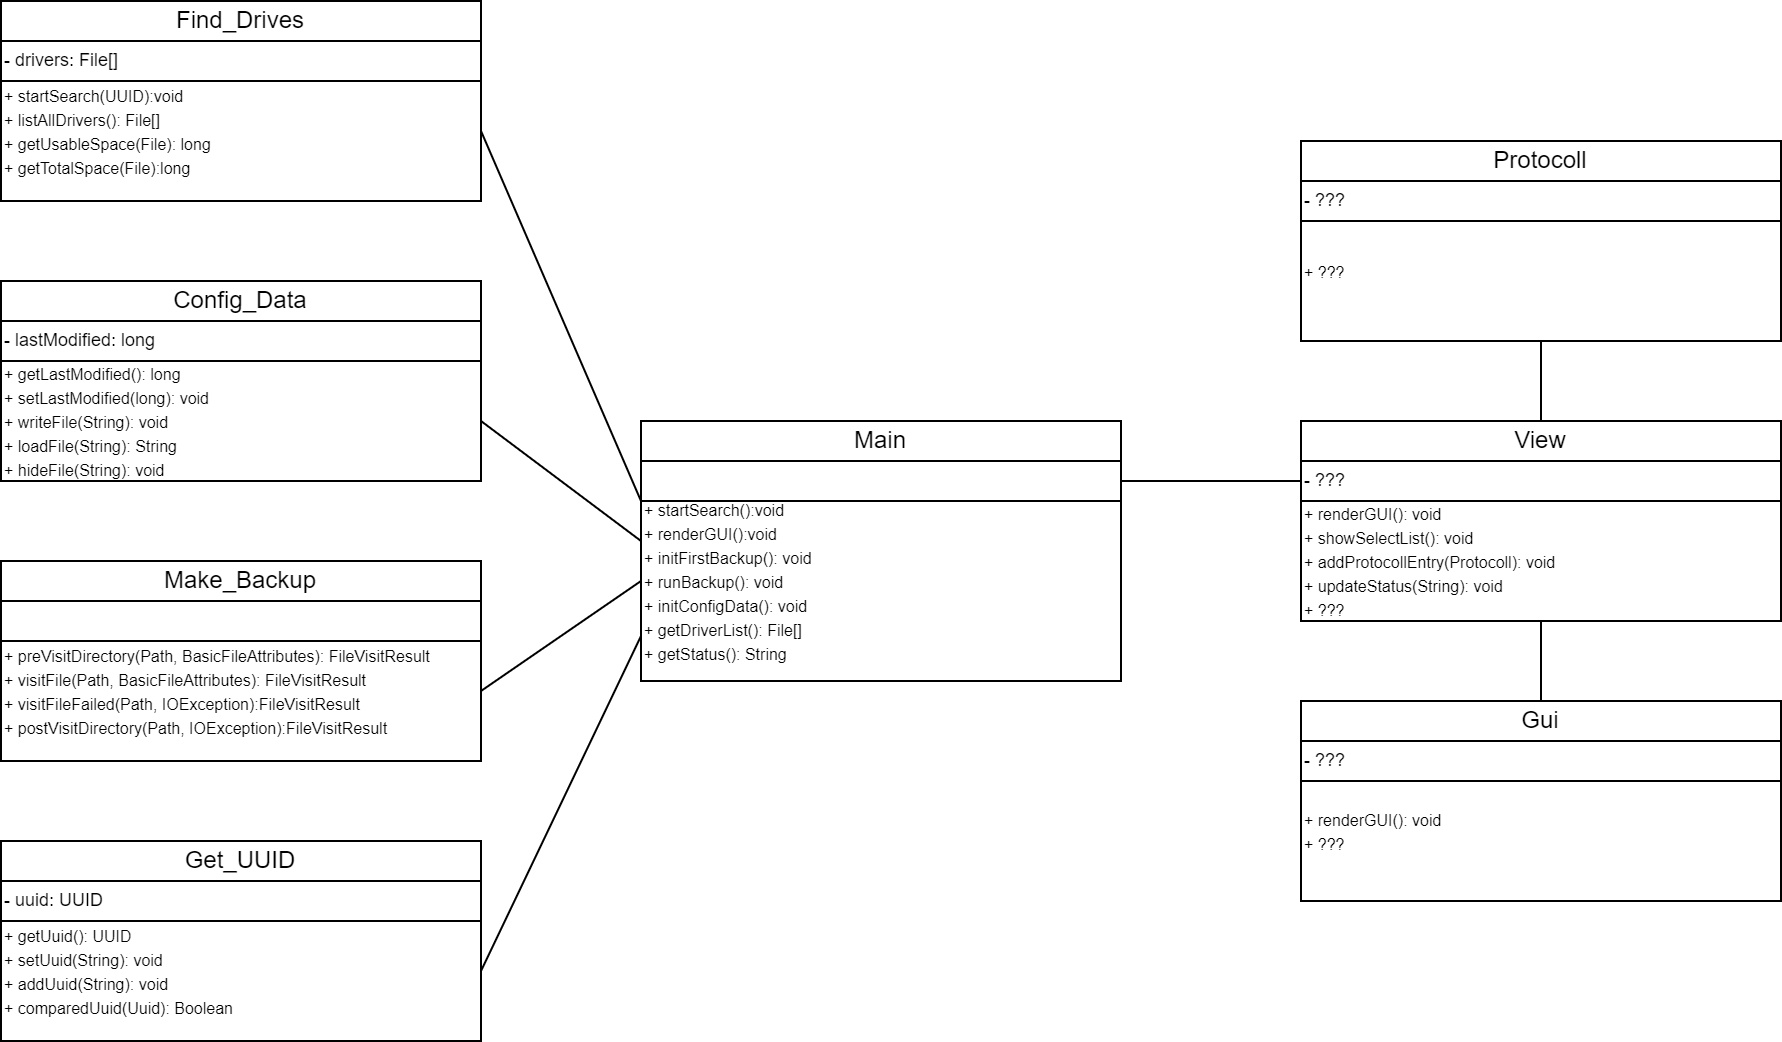

The diagram above was exported from draw.io. Its source (the exported page's mxGraphModel, read from the mxfile embedded in the PNG):
<mxGraphModel dx="384" dy="292" grid="1" gridSize="10" guides="1" tooltips="1" connect="1" arrows="1" fold="1" page="1" pageScale="1" pageWidth="3300" pageHeight="2339" math="0" shadow="0">
  <root>
    <mxCell id="0" />
    <mxCell id="1" parent="0" />
    <mxCell id="QiYBrhJ7gyg8q-LHTaML-1" value="" style="rounded=0;whiteSpace=wrap;html=1;" vertex="1" parent="1">
      <mxGeometry x="440" y="700" width="240" height="60" as="geometry" />
    </mxCell>
    <mxCell id="QiYBrhJ7gyg8q-LHTaML-2" value="" style="rounded=0;whiteSpace=wrap;html=1;" vertex="1" parent="1">
      <mxGeometry x="440" y="660" width="240" height="20" as="geometry" />
    </mxCell>
    <mxCell id="QiYBrhJ7gyg8q-LHTaML-3" value="" style="rounded=0;whiteSpace=wrap;html=1;" vertex="1" parent="1">
      <mxGeometry x="440" y="680" width="240" height="20" as="geometry" />
    </mxCell>
    <mxCell id="QiYBrhJ7gyg8q-LHTaML-4" value="Make_Backup" style="text;html=1;align=center;verticalAlign=middle;whiteSpace=wrap;rounded=0;" vertex="1" parent="1">
      <mxGeometry x="450" y="660" width="220" height="20" as="geometry" />
    </mxCell>
    <mxCell id="QiYBrhJ7gyg8q-LHTaML-64" style="edgeStyle=none;rounded=0;orthogonalLoop=1;jettySize=auto;html=1;exitX=1;exitY=0.5;exitDx=0;exitDy=0;entryX=0;entryY=0.5;entryDx=0;entryDy=0;strokeColor=default;align=center;verticalAlign=middle;fontFamily=Helvetica;fontSize=11;fontColor=default;labelBackgroundColor=default;endArrow=none;endFill=0;" edge="1" parent="1" source="QiYBrhJ7gyg8q-LHTaML-5" target="QiYBrhJ7gyg8q-LHTaML-36">
      <mxGeometry relative="1" as="geometry" />
    </mxCell>
    <mxCell id="QiYBrhJ7gyg8q-LHTaML-5" value="&lt;font style=&quot;font-size: 8px;&quot;&gt;+ preVisitDirectory(Path, BasicFileAttributes): FileVisitResult&lt;br&gt;+ visitFile(Path, BasicFileAttributes): FileVisitResult&lt;br&gt;+ visitFileFailed(Path, IOException):FileVisitResult&lt;br&gt;+ postVisitDirectory(Path, IOException):FileVisitResult&lt;br&gt;&lt;/font&gt;" style="text;html=1;align=left;verticalAlign=middle;whiteSpace=wrap;rounded=0;fontSize=10;labelPosition=center;verticalLabelPosition=middle;" vertex="1" parent="1">
      <mxGeometry x="440" y="700" width="240" height="50" as="geometry" />
    </mxCell>
    <mxCell id="QiYBrhJ7gyg8q-LHTaML-6" value="" style="rounded=0;whiteSpace=wrap;html=1;" vertex="1" parent="1">
      <mxGeometry x="440" y="420" width="240" height="60" as="geometry" />
    </mxCell>
    <mxCell id="QiYBrhJ7gyg8q-LHTaML-7" value="" style="rounded=0;whiteSpace=wrap;html=1;" vertex="1" parent="1">
      <mxGeometry x="440" y="380" width="240" height="20" as="geometry" />
    </mxCell>
    <mxCell id="QiYBrhJ7gyg8q-LHTaML-8" value="" style="rounded=0;whiteSpace=wrap;html=1;" vertex="1" parent="1">
      <mxGeometry x="440" y="400" width="240" height="20" as="geometry" />
    </mxCell>
    <mxCell id="QiYBrhJ7gyg8q-LHTaML-9" value="Find_Drives" style="text;html=1;align=center;verticalAlign=middle;whiteSpace=wrap;rounded=0;" vertex="1" parent="1">
      <mxGeometry x="450" y="380" width="220" height="20" as="geometry" />
    </mxCell>
    <mxCell id="QiYBrhJ7gyg8q-LHTaML-62" style="rounded=0;orthogonalLoop=1;jettySize=auto;html=1;exitX=1;exitY=0.5;exitDx=0;exitDy=0;entryX=0;entryY=0;entryDx=0;entryDy=0;endArrow=none;endFill=0;" edge="1" parent="1" source="QiYBrhJ7gyg8q-LHTaML-10" target="QiYBrhJ7gyg8q-LHTaML-36">
      <mxGeometry relative="1" as="geometry" />
    </mxCell>
    <mxCell id="QiYBrhJ7gyg8q-LHTaML-10" value="&lt;font style=&quot;font-size: 8px;&quot;&gt;+ startSearch(UUID):void&lt;br&gt;+ listAllDrivers(): File[]&lt;br&gt;+ getUsableSpace(File): long&lt;br&gt;+ getTotalSpace(File):long&lt;br&gt;&lt;/font&gt;" style="text;html=1;align=left;verticalAlign=middle;whiteSpace=wrap;rounded=0;fontSize=10;labelPosition=center;verticalLabelPosition=middle;" vertex="1" parent="1">
      <mxGeometry x="440" y="420" width="240" height="50" as="geometry" />
    </mxCell>
    <mxCell id="QiYBrhJ7gyg8q-LHTaML-11" value="- drivers: File[]" style="text;html=1;align=left;verticalAlign=middle;whiteSpace=wrap;rounded=0;fontSize=9;" vertex="1" parent="1">
      <mxGeometry x="440" y="400" width="150" height="20" as="geometry" />
    </mxCell>
    <mxCell id="QiYBrhJ7gyg8q-LHTaML-12" value="" style="rounded=0;whiteSpace=wrap;html=1;" vertex="1" parent="1">
      <mxGeometry x="440" y="840" width="240" height="60" as="geometry" />
    </mxCell>
    <mxCell id="QiYBrhJ7gyg8q-LHTaML-13" value="" style="rounded=0;whiteSpace=wrap;html=1;" vertex="1" parent="1">
      <mxGeometry x="440" y="800" width="240" height="20" as="geometry" />
    </mxCell>
    <mxCell id="QiYBrhJ7gyg8q-LHTaML-14" value="" style="rounded=0;whiteSpace=wrap;html=1;" vertex="1" parent="1">
      <mxGeometry x="440" y="820" width="240" height="20" as="geometry" />
    </mxCell>
    <mxCell id="QiYBrhJ7gyg8q-LHTaML-15" value="Get_UUID" style="text;html=1;align=center;verticalAlign=middle;whiteSpace=wrap;rounded=0;" vertex="1" parent="1">
      <mxGeometry x="450" y="800" width="220" height="20" as="geometry" />
    </mxCell>
    <mxCell id="QiYBrhJ7gyg8q-LHTaML-65" style="edgeStyle=none;rounded=0;orthogonalLoop=1;jettySize=auto;html=1;exitX=1;exitY=0.5;exitDx=0;exitDy=0;entryX=0;entryY=0.75;entryDx=0;entryDy=0;strokeColor=default;align=center;verticalAlign=middle;fontFamily=Helvetica;fontSize=11;fontColor=default;labelBackgroundColor=default;endArrow=none;endFill=0;" edge="1" parent="1" source="QiYBrhJ7gyg8q-LHTaML-16" target="QiYBrhJ7gyg8q-LHTaML-32">
      <mxGeometry relative="1" as="geometry" />
    </mxCell>
    <mxCell id="QiYBrhJ7gyg8q-LHTaML-16" value="&lt;font style=&quot;font-size: 8px;&quot;&gt;+ getUuid(): UUID&lt;br&gt;+ setUuid(String): void&lt;br&gt;+ addUuid(String): void&lt;br&gt;+ comparedUuid(Uuid): Boolean&lt;br&gt;&lt;/font&gt;" style="text;html=1;align=left;verticalAlign=middle;whiteSpace=wrap;rounded=0;fontSize=10;labelPosition=center;verticalLabelPosition=middle;" vertex="1" parent="1">
      <mxGeometry x="440" y="840" width="240" height="50" as="geometry" />
    </mxCell>
    <mxCell id="QiYBrhJ7gyg8q-LHTaML-17" value="- uuid: UUID" style="text;html=1;align=left;verticalAlign=middle;whiteSpace=wrap;rounded=0;fontSize=9;" vertex="1" parent="1">
      <mxGeometry x="440" y="820" width="150" height="20" as="geometry" />
    </mxCell>
    <mxCell id="QiYBrhJ7gyg8q-LHTaML-18" value="" style="rounded=0;whiteSpace=wrap;html=1;" vertex="1" parent="1">
      <mxGeometry x="440" y="560" width="240" height="60" as="geometry" />
    </mxCell>
    <mxCell id="QiYBrhJ7gyg8q-LHTaML-19" value="" style="rounded=0;whiteSpace=wrap;html=1;" vertex="1" parent="1">
      <mxGeometry x="440" y="520" width="240" height="20" as="geometry" />
    </mxCell>
    <mxCell id="QiYBrhJ7gyg8q-LHTaML-20" value="" style="rounded=0;whiteSpace=wrap;html=1;" vertex="1" parent="1">
      <mxGeometry x="440" y="540" width="240" height="20" as="geometry" />
    </mxCell>
    <mxCell id="QiYBrhJ7gyg8q-LHTaML-21" value="Config_Data" style="text;html=1;align=center;verticalAlign=middle;whiteSpace=wrap;rounded=0;" vertex="1" parent="1">
      <mxGeometry x="450" y="520" width="220" height="20" as="geometry" />
    </mxCell>
    <mxCell id="QiYBrhJ7gyg8q-LHTaML-63" style="edgeStyle=none;rounded=0;orthogonalLoop=1;jettySize=auto;html=1;exitX=1;exitY=0.5;exitDx=0;exitDy=0;entryX=0;entryY=0.25;entryDx=0;entryDy=0;strokeColor=default;align=center;verticalAlign=middle;fontFamily=Helvetica;fontSize=11;fontColor=default;labelBackgroundColor=default;endArrow=none;endFill=0;" edge="1" parent="1" source="QiYBrhJ7gyg8q-LHTaML-22" target="QiYBrhJ7gyg8q-LHTaML-36">
      <mxGeometry relative="1" as="geometry" />
    </mxCell>
    <mxCell id="QiYBrhJ7gyg8q-LHTaML-22" value="&lt;font style=&quot;font-size: 8px;&quot;&gt;+ getLastModified(): long&lt;br&gt;+ setLastModified(long): void&lt;br&gt;+ writeFile(String): void&lt;br&gt;+ loadFile(String): String&lt;br&gt;+ hideFile(String): void&lt;br&gt;&lt;/font&gt;" style="text;html=1;align=left;verticalAlign=middle;whiteSpace=wrap;rounded=0;fontSize=10;labelPosition=center;verticalLabelPosition=middle;" vertex="1" parent="1">
      <mxGeometry x="440" y="560" width="240" height="60" as="geometry" />
    </mxCell>
    <mxCell id="QiYBrhJ7gyg8q-LHTaML-24" value="- lastModified: long" style="text;html=1;align=left;verticalAlign=middle;whiteSpace=wrap;rounded=0;fontSize=9;" vertex="1" parent="1">
      <mxGeometry x="440" y="540" width="150" height="20" as="geometry" />
    </mxCell>
    <mxCell id="QiYBrhJ7gyg8q-LHTaML-32" value="" style="rounded=0;whiteSpace=wrap;html=1;" vertex="1" parent="1">
      <mxGeometry x="760" y="630" width="240" height="90" as="geometry" />
    </mxCell>
    <mxCell id="QiYBrhJ7gyg8q-LHTaML-33" value="" style="rounded=0;whiteSpace=wrap;html=1;" vertex="1" parent="1">
      <mxGeometry x="760" y="590" width="240" height="20" as="geometry" />
    </mxCell>
    <mxCell id="QiYBrhJ7gyg8q-LHTaML-70" style="edgeStyle=none;rounded=0;orthogonalLoop=1;jettySize=auto;html=1;exitX=1;exitY=0.5;exitDx=0;exitDy=0;entryX=0;entryY=0.5;entryDx=0;entryDy=0;strokeColor=default;align=center;verticalAlign=middle;fontFamily=Helvetica;fontSize=11;fontColor=default;labelBackgroundColor=default;endArrow=none;endFill=0;" edge="1" parent="1" source="QiYBrhJ7gyg8q-LHTaML-34" target="QiYBrhJ7gyg8q-LHTaML-43">
      <mxGeometry relative="1" as="geometry" />
    </mxCell>
    <mxCell id="QiYBrhJ7gyg8q-LHTaML-34" value="" style="rounded=0;whiteSpace=wrap;html=1;" vertex="1" parent="1">
      <mxGeometry x="760" y="610" width="240" height="20" as="geometry" />
    </mxCell>
    <mxCell id="QiYBrhJ7gyg8q-LHTaML-35" value="Main" style="text;html=1;align=center;verticalAlign=middle;whiteSpace=wrap;rounded=0;" vertex="1" parent="1">
      <mxGeometry x="770" y="590" width="220" height="20" as="geometry" />
    </mxCell>
    <mxCell id="QiYBrhJ7gyg8q-LHTaML-36" value="&lt;font style=&quot;font-size: 8px;&quot;&gt;+ startSearch():void&lt;br&gt;+ renderGUI():void&lt;br&gt;+ initFirstBackup(): void&lt;br&gt;+ runBackup(): void&lt;br&gt;+ initConfigData(): void&lt;br&gt;+ getDriverList(): File[]&lt;br&gt;+ getStatus(): String&lt;br&gt;&lt;/font&gt;" style="text;html=1;align=left;verticalAlign=middle;whiteSpace=wrap;rounded=0;fontSize=10;labelPosition=center;verticalLabelPosition=middle;" vertex="1" parent="1">
      <mxGeometry x="760" y="630" width="240" height="80" as="geometry" />
    </mxCell>
    <mxCell id="QiYBrhJ7gyg8q-LHTaML-68" style="edgeStyle=none;rounded=0;orthogonalLoop=1;jettySize=auto;html=1;exitX=0.5;exitY=1;exitDx=0;exitDy=0;entryX=0.5;entryY=0;entryDx=0;entryDy=0;strokeColor=default;align=center;verticalAlign=middle;fontFamily=Helvetica;fontSize=11;fontColor=default;labelBackgroundColor=default;endArrow=none;endFill=0;" edge="1" parent="1" source="QiYBrhJ7gyg8q-LHTaML-38" target="QiYBrhJ7gyg8q-LHTaML-47">
      <mxGeometry relative="1" as="geometry" />
    </mxCell>
    <mxCell id="QiYBrhJ7gyg8q-LHTaML-38" value="" style="rounded=0;whiteSpace=wrap;html=1;" vertex="1" parent="1">
      <mxGeometry x="1090" y="630" width="240" height="60" as="geometry" />
    </mxCell>
    <mxCell id="QiYBrhJ7gyg8q-LHTaML-39" value="" style="rounded=0;whiteSpace=wrap;html=1;" vertex="1" parent="1">
      <mxGeometry x="1090" y="590" width="240" height="20" as="geometry" />
    </mxCell>
    <mxCell id="QiYBrhJ7gyg8q-LHTaML-40" value="" style="rounded=0;whiteSpace=wrap;html=1;" vertex="1" parent="1">
      <mxGeometry x="1090" y="610" width="240" height="20" as="geometry" />
    </mxCell>
    <mxCell id="QiYBrhJ7gyg8q-LHTaML-67" style="edgeStyle=none;rounded=0;orthogonalLoop=1;jettySize=auto;html=1;exitX=0.5;exitY=0;exitDx=0;exitDy=0;entryX=0.5;entryY=1;entryDx=0;entryDy=0;strokeColor=default;align=center;verticalAlign=middle;fontFamily=Helvetica;fontSize=11;fontColor=default;labelBackgroundColor=default;endArrow=none;endFill=0;" edge="1" parent="1" source="QiYBrhJ7gyg8q-LHTaML-41" target="QiYBrhJ7gyg8q-LHTaML-50">
      <mxGeometry relative="1" as="geometry" />
    </mxCell>
    <mxCell id="QiYBrhJ7gyg8q-LHTaML-41" value="View" style="text;html=1;align=center;verticalAlign=middle;whiteSpace=wrap;rounded=0;" vertex="1" parent="1">
      <mxGeometry x="1100" y="590" width="220" height="20" as="geometry" />
    </mxCell>
    <mxCell id="QiYBrhJ7gyg8q-LHTaML-42" value="&lt;font style=&quot;font-size: 8px;&quot;&gt;+ renderGUI(): void&lt;br&gt;+ showSelectList(): void&lt;br&gt;+ addProtocollEntry(Protocoll): void&lt;br&gt;+ updateStatus(String): void&lt;br&gt;+ ???&lt;br&gt;&lt;/font&gt;" style="text;html=1;align=left;verticalAlign=middle;whiteSpace=wrap;rounded=0;fontSize=10;labelPosition=center;verticalLabelPosition=middle;" vertex="1" parent="1">
      <mxGeometry x="1090" y="630" width="240" height="60" as="geometry" />
    </mxCell>
    <mxCell id="QiYBrhJ7gyg8q-LHTaML-43" value="- ???" style="text;html=1;align=left;verticalAlign=middle;whiteSpace=wrap;rounded=0;fontSize=9;" vertex="1" parent="1">
      <mxGeometry x="1090" y="610" width="150" height="20" as="geometry" />
    </mxCell>
    <mxCell id="QiYBrhJ7gyg8q-LHTaML-44" value="" style="rounded=0;whiteSpace=wrap;html=1;" vertex="1" parent="1">
      <mxGeometry x="1090" y="770" width="240" height="60" as="geometry" />
    </mxCell>
    <mxCell id="QiYBrhJ7gyg8q-LHTaML-45" value="" style="rounded=0;whiteSpace=wrap;html=1;" vertex="1" parent="1">
      <mxGeometry x="1090" y="730" width="240" height="20" as="geometry" />
    </mxCell>
    <mxCell id="QiYBrhJ7gyg8q-LHTaML-46" value="" style="rounded=0;whiteSpace=wrap;html=1;" vertex="1" parent="1">
      <mxGeometry x="1090" y="750" width="240" height="20" as="geometry" />
    </mxCell>
    <mxCell id="QiYBrhJ7gyg8q-LHTaML-47" value="Gui" style="text;html=1;align=center;verticalAlign=middle;whiteSpace=wrap;rounded=0;" vertex="1" parent="1">
      <mxGeometry x="1100" y="730" width="220" height="20" as="geometry" />
    </mxCell>
    <mxCell id="QiYBrhJ7gyg8q-LHTaML-48" value="&lt;font style=&quot;font-size: 8px;&quot;&gt;+ renderGUI(): void&lt;br&gt;+ ???&lt;br&gt;&lt;/font&gt;" style="text;html=1;align=left;verticalAlign=middle;whiteSpace=wrap;rounded=0;fontSize=10;labelPosition=center;verticalLabelPosition=middle;" vertex="1" parent="1">
      <mxGeometry x="1090" y="770" width="240" height="50" as="geometry" />
    </mxCell>
    <mxCell id="QiYBrhJ7gyg8q-LHTaML-49" value="- ???" style="text;html=1;align=left;verticalAlign=middle;whiteSpace=wrap;rounded=0;fontSize=9;" vertex="1" parent="1">
      <mxGeometry x="1090" y="750" width="150" height="20" as="geometry" />
    </mxCell>
    <mxCell id="QiYBrhJ7gyg8q-LHTaML-50" value="" style="rounded=0;whiteSpace=wrap;html=1;" vertex="1" parent="1">
      <mxGeometry x="1090" y="490" width="240" height="60" as="geometry" />
    </mxCell>
    <mxCell id="QiYBrhJ7gyg8q-LHTaML-51" value="" style="rounded=0;whiteSpace=wrap;html=1;" vertex="1" parent="1">
      <mxGeometry x="1090" y="450" width="240" height="20" as="geometry" />
    </mxCell>
    <mxCell id="QiYBrhJ7gyg8q-LHTaML-52" value="" style="rounded=0;whiteSpace=wrap;html=1;" vertex="1" parent="1">
      <mxGeometry x="1090" y="470" width="240" height="20" as="geometry" />
    </mxCell>
    <mxCell id="QiYBrhJ7gyg8q-LHTaML-53" value="Protocoll" style="text;html=1;align=center;verticalAlign=middle;whiteSpace=wrap;rounded=0;" vertex="1" parent="1">
      <mxGeometry x="1100" y="450" width="220" height="20" as="geometry" />
    </mxCell>
    <mxCell id="QiYBrhJ7gyg8q-LHTaML-54" value="&lt;font style=&quot;font-size: 8px;&quot;&gt;+ ???&lt;br&gt;&lt;/font&gt;" style="text;html=1;align=left;verticalAlign=middle;whiteSpace=wrap;rounded=0;fontSize=10;labelPosition=center;verticalLabelPosition=middle;" vertex="1" parent="1">
      <mxGeometry x="1090" y="490" width="240" height="50" as="geometry" />
    </mxCell>
    <mxCell id="QiYBrhJ7gyg8q-LHTaML-55" value="- ???" style="text;html=1;align=left;verticalAlign=middle;whiteSpace=wrap;rounded=0;fontSize=9;" vertex="1" parent="1">
      <mxGeometry x="1090" y="470" width="150" height="20" as="geometry" />
    </mxCell>
  </root>
</mxGraphModel>